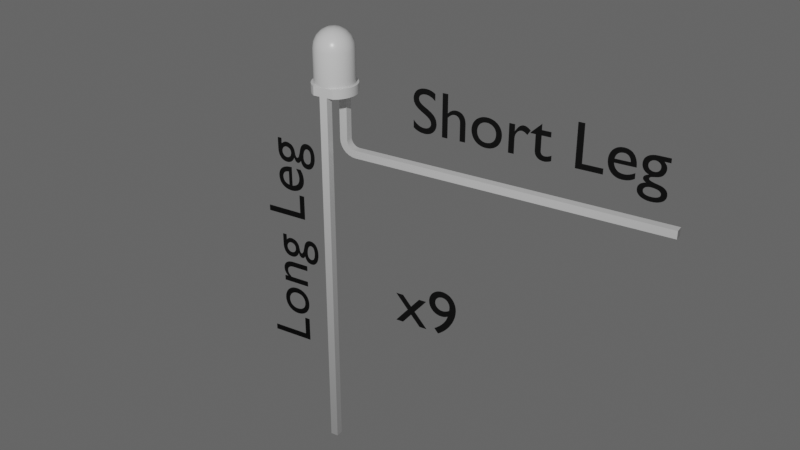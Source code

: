 # Source: led_2.blend  (saved by Blender 5.0.119; exported with 4.5.12 LTS)
import bpy
from mathutils import Matrix  # noqa: F401  (used for matrix-valued properties, if any)

bpy.ops.wm.read_factory_settings(use_empty=True)
scene = bpy.context.scene
scene.name = 'Scene'

# ---- collections
col_collection = bpy.data.collections.new('Collection'); scene.collection.children.link(col_collection)
col_text = bpy.data.collections.new('Text'); scene.collection.children.link(col_text)

# ---- materials (node trees are filled in below, after node groups)
mat_material = bpy.data.materials.new('Material')
mat_material.alpha_threshold = 0.0
mat_material.use_backface_culling_lightprobe_volume = False
mat_material.roughness = 0.5
mat_material.line_color = (0.0, 0.0, 0.0, 1.0)
mat_material_001 = bpy.data.materials.new('Material.001')
mat_material_001.line_color = (0.2639, 0.2639, 0.2639, 0.0)

# ---- node groups
ng_smooth_by_angle = bpy.data.node_groups.new('Smooth by Angle', 'GeometryNodeTree')
_s = ng_smooth_by_angle.interface.new_socket(name='Mesh', in_out='OUTPUT', socket_type='NodeSocketGeometry')
_s = ng_smooth_by_angle.interface.new_socket(name='Mesh', in_out='INPUT', socket_type='NodeSocketGeometry')
_s = ng_smooth_by_angle.interface.new_socket(name='Angle', in_out='INPUT', socket_type='NodeSocketFloat')
_s.subtype = 'ANGLE'
_s.default_value = 0.5236
_s.min_value = 0.0
_s.max_value = 3.142
_s.description = 'Maximum face angle for smooth edges'
_s = ng_smooth_by_angle.interface.new_socket(name='Ignore Sharpness', in_out='INPUT', socket_type='NodeSocketBool')
_s.force_non_field = True
ng_smooth_by_angle.is_modifier = True
_N = ng_smooth_by_angle.nodes; _L = ng_smooth_by_angle.links
n0 = _N.new('GeometryNodeSetShadeSmooth'); n0.name = 'Set Shade Smooth'; n0.location = (120, -80)
n0.domain = 'EDGE'
n1 = _N.new('GeometryNodeSetShadeSmooth'); n1.name = 'Set Shade Smooth.001'; n1.location = (300, -80)
n2 = _N.new('NodeGroupOutput'); n2.name = 'Group Output'; n2.location = (480, -80)
n3 = _N.new('GeometryNodeInputMeshEdgeAngle'); n3.name = 'Edge Angle'; n3.location = (-440, -240)
n4 = _N.new('NodeGroupInput'); n4.name = 'Group Input'; n4.location = (-80, -80)
n5 = _N.new('GeometryNodeInputEdgeSmooth'); n5.name = 'Is Edge Smooth'; n5.location = (-260, -120)
n6 = _N.new('GeometryNodeInputShadeSmooth'); n6.name = 'Is Shade Smooth'; n6.location = (-440, -397)
n7 = _N.new('FunctionNodeCompare'); n7.name = 'Compare'; n7.location = (-260, -260)
n7.operation = 'LESS_EQUAL'
n7.inputs[6].default_value = (0.0, 0.0, 0.0, 0.0)
n7.inputs[7].default_value = (0.0, 0.0, 0.0, 0.0)
n8 = _N.new('FunctionNodeBooleanMath'); n8.name = 'Boolean Math.001'; n8.location = (-80, -260)
n9 = _N.new('NodeGroupInput'); n9.name = 'Group Input.001'; n9.location = (-440, -329)
n10 = _N.new('NodeGroupInput'); n10.name = 'Group Input.002'; n10.location = (-259, -189)
n11 = _N.new('FunctionNodeBooleanMath'); n11.name = 'Boolean Math'; n11.location = (-80, -149)
n11.operation = 'OR'
n12 = _N.new('FunctionNodeBooleanMath'); n12.name = 'Boolean Math.002'; n12.location = (-260, -380)
n12.operation = 'OR'
n13 = _N.new('NodeGroupInput'); n13.name = 'Group Input.003'; n13.location = (-440, -460)
_L.new(n3.outputs[0], n7.inputs[0])
_L.new(n1.outputs[0], n2.inputs[0])
_L.new(n9.outputs[1], n7.inputs[1])
_L.new(n7.outputs[0], n8.inputs[0])
_L.new(n4.outputs[0], n0.inputs[0])
_L.new(n0.outputs[0], n1.inputs[0])
_L.new(n8.outputs[0], n0.inputs[2])
_L.new(n10.outputs[2], n11.inputs[1])
_L.new(n5.outputs[0], n11.inputs[0])
_L.new(n11.outputs[0], n0.inputs[1])
_L.new(n13.outputs[2], n12.inputs[1])
_L.new(n6.outputs[0], n12.inputs[0])
_L.new(n12.outputs[0], n8.inputs[1])
n2.is_active_output = True

# ---- material node trees
mat_material.use_nodes = True; mat_material.node_tree.nodes.clear()
_N = mat_material.node_tree.nodes; _L = mat_material.node_tree.links
n0 = _N.new('ShaderNodeOutputMaterial'); n0.name = 'Material Output'; n0.location = (200, 100)
n1 = _N.new('ShaderNodeBsdfPrincipled'); n1.name = 'Principled BSDF'; n1.location = (-200, 100)
n1.inputs[2].default_value = 0.2923
_L.new(n1.outputs[0], n0.inputs[0])
n0.is_active_output = True
mat_material_001.use_nodes = True; mat_material_001.node_tree.nodes.clear()
_N = mat_material_001.node_tree.nodes; _L = mat_material_001.node_tree.links
n0 = _N.new('ShaderNodeBsdfPrincipled'); n0.name = 'Principled BSDF'; n0.location = (-200, 100)
n0.inputs[0].default_value = (0.0, 0.0, 0.0, 1.0)
n0.inputs[2].default_value = 1.0
n1 = _N.new('ShaderNodeOutputMaterial'); n1.name = 'Material Output'; n1.location = (200, 100)
_L.new(n0.outputs[0], n1.inputs[0])
n1.is_active_output = True

# ---- world
world_world = bpy.data.worlds.new('World'); scene.world = world_world
world_world.use_nodes = True; world_world.node_tree.nodes.clear()
_N = world_world.node_tree.nodes; _L = world_world.node_tree.links
n0 = _N.new('ShaderNodeOutputWorld'); n0.name = 'World Output'; n0.location = (200, 100)
n1 = _N.new('ShaderNodeBackground'); n1.name = 'Background'; n1.location = (-200, 100)
n1.inputs[0].default_value = (0.1364, 0.1364, 0.1364, 1.0)
_L.new(n1.outputs[0], n0.inputs[0])
n0.is_active_output = True
world_world.color = (0.05088, 0.05088, 0.05088)
world_world.sun_shadow_jitter_overblur = 0.0

# ---- cameras
cam_camera = bpy.data.cameras.new('Camera')
cam_camera.clip_end = 100.0
cam_camera.ortho_scale = 7.314

# ---- lights
light_light = bpy.data.lights.new('Light', 'POINT')
light_light.energy = 1000.0
light_light.shadow_soft_size = 0.1

# ---- meshes
me_led_001 = bpy.data.meshes.new('led.001')
me_led_001.from_pydata([(-0.9, -6.661e-17, -0.3), (-1.5, -8.882e-17, -0.8), (-1.266, 0.0, -1.135), (-0.9581, 0.0, -1.404), (-0.5952, 0.0, -1.592), (-0.1978, 0.0, -1.688), (-1.5, -6.661e-17, -0.3), (-0.9, 6.661e-17, 0.3), (-1.5, 8.882e-17, 0.8), (-1.5, 6.661e-17, 0.3), (-1.266, 0.0, 1.135), (-0.9581, 0.0, 1.404), (0.9, -6.661e-17, -0.3), (0.211, 0.0, -1.687), (0.6076, 0.0, -1.588), (0.9691, 0.0, -1.397), (1.275, 0.0, -1.125), (1.506, 0.0, -0.7882), (-0.5952, 0.0, 1.592), (0.9, 6.661e-17, 0.3), (1.5, -6.661e-17, -0.3), (1.651, 0.0, -0.4058), (-0.1978, 0.0, 1.688), (1.7, 0.0, 0.0), (1.5, 6.661e-17, 0.3), (0.211, 0.0, 1.687), (1.651, 0.0, 0.4058), (0.6076, 0.0, 1.588), (1.506, 0.0, 0.7882), (0.9691, 0.0, 1.397), (1.275, 0.0, 1.125), (-0.9, -29.14, -0.3), (-1.5, -29.14, -0.3), (-0.9, -29.14, 0.3), (-1.5, -29.14, 0.3), (0.9, -4.0, 0.3), (0.9, -4.0, -0.3), (0.9, -5.3, 1.0), (0.9, -5.3, 25.0), (0.9, -4.7, 25.0), (0.9, -4.7, 1.0), (0.9, -4.682, 0.8442), (0.9, -4.289, -0.2674), (0.9, -4.156, 0.3176), (0.9, -5.267, 0.7107), (0.9, -4.564, -0.1713), (0.9, -4.304, 0.3693), (0.9, -5.171, 0.436), (0.9, -4.631, 0.6963), (0.9, -4.547, 0.5636), (0.9, -5.016, 0.1895), (0.9, -4.811, -0.01638), (0.9, -4.436, 0.4527), (1.5, -4.0, 0.3), (1.5, -4.0, -0.3), (1.5, -4.156, 0.3176), (1.5, -4.289, -0.2674), (1.5, -4.304, 0.3693), (1.5, -4.564, -0.1713), (1.5, -4.436, 0.4527), (1.5, -4.811, -0.01638), (1.5, -5.016, 0.1895), (1.5, -4.547, 0.5636), (1.5, -4.631, 0.6963), (1.5, -5.171, 0.436), (1.5, -5.267, 0.7107), (1.5, -4.682, 0.8442), (1.5, -5.3, 1.0), (1.5, -4.7, 1.0), (1.5, -5.3, 25.0), (1.5, -4.7, 25.0), (-1.5, 0.7, 0.8), (-1.5, 0.7, 1.837e-16), (-1.5, 0.7, -0.8), (1.123, 0.7, -0.9947), (1.275, 0.7, -1.125), (0.9691, 0.7, -1.397), (0.8521, 0.7, -1.234), (0.6076, 0.7, -1.588), (1.328, 0.7, -0.6971), (1.506, 0.7, -0.7882), (0.5319, 0.7, -1.403), (0.211, 0.7, -1.687), (1.456, 0.7, -0.359), (1.651, 0.7, -0.4058), (0.1808, 0.7, -1.489), (1.5, 0.7, 0.0), (1.7, 0.7, 0.0), (-0.1978, 0.7, -1.688), (-0.1808, 0.7, -1.489), (1.651, 0.7, 0.4058), (1.456, 0.7, 0.359), (-0.5952, 0.7, -1.592), (-0.5319, 0.7, -1.403), (1.506, 0.7, 0.7882), (1.328, 0.7, 0.6971), (-0.9581, 0.7, -1.404), (-0.8521, 0.7, -1.234), (1.275, 0.7, 1.125), (1.123, 0.7, 0.9947), (-1.266, 0.7, -1.135), (-1.123, 0.7, -0.9947), (0.9691, 0.7, 1.397), (0.8521, 0.7, 1.234), (-1.328, 0.7, -0.6971), (0.6076, 0.7, 1.588), (0.5319, 0.7, 1.403), (-1.456, 0.7, -0.359), (0.211, 0.7, 1.687), (0.1808, 0.7, 1.489), (-0.1978, 0.7, 1.688), (-0.1808, 0.7, 1.489), (-0.5952, 0.7, 1.592), (-0.5319, 0.7, 1.403), (-1.123, 0.7, 0.9947), (-1.328, 0.7, 0.6971), (-1.456, 0.7, 0.359), (-0.9581, 0.7, 1.404), (-0.8521, 0.7, 1.234), (-1.266, 0.7, 1.135), (1.5, 3.2, 0.0), (1.456, 3.2, 0.359), (1.328, 3.2, 0.6971), (1.123, 3.2, 0.9947), (0.8521, 3.2, 1.234), (0.5319, 3.2, 1.403), (0.1808, 3.2, 1.489), (-0.1808, 3.2, 1.489), (-0.5319, 3.2, 1.403), (-0.8521, 3.2, 1.234), (-1.123, 3.2, 0.9947), (-1.328, 3.2, 0.6971), (-1.456, 3.2, 0.359), (-1.5, 3.2, 1.837e-16), (-1.456, 3.2, -0.359), (-1.328, 3.2, -0.6971), (-1.123, 3.2, -0.9947), (-0.8521, 3.2, -1.234), (-0.5319, 3.2, -1.403), (-0.1808, 3.2, -1.489), (0.1808, 3.2, -1.489), (0.5319, 3.2, -1.403), (0.8521, 3.2, -1.234), (1.123, 3.2, -0.9947), (1.328, 3.2, -0.6971), (1.456, 3.2, -0.359), (1.462, 3.534, 0.0), (1.351, 3.851, 0.0), (1.407, 3.664, 0.2348), (1.255, 3.664, 0.679), (0.9662, 3.664, 1.05), (1.173, 4.135, 0.0), (1.148, 4.082, 0.394), (0.5731, 3.664, 1.306), (0.9576, 4.082, 0.7454), (0.9352, 4.373, 0.0), (0.8697, 4.414, 0.1451), (0.6508, 4.551, 0.0), (0.1178, 3.664, 1.422), (0.6637, 4.082, 1.016), (0.7754, 4.414, 0.4196), (-0.3502, 3.664, 1.383), (0.2979, 4.082, 1.176), (0.5971, 4.414, 0.6487), (0.3338, 4.662, 0.0), (0.4384, 4.627, 0.1505), (4.592e-17, 4.7, 0.0), (-0.7803, 3.664, 1.194), (-0.1002, 4.082, 1.209), (0.3542, 4.414, 0.8074), (0.3658, 4.627, 0.2847), (-1.126, 3.664, 0.8762), (-0.4875, 4.082, 1.111), (0.07281, 4.414, 0.8787), (0.2535, 4.627, 0.388), (-1.349, 3.664, 0.4632), (-0.8219, 4.082, 0.8928), (-0.2164, 4.414, 0.8547), (0.1138, 4.627, 0.4493), (-1.427, 3.664, 1.747e-16), (-1.067, 4.082, 0.5776), (-0.4822, 4.414, 0.7381), (-0.03828, 4.627, 0.4619), (-1.349, 3.664, -0.4632), (-1.197, 4.082, 0.1997), (-0.6958, 4.414, 0.5415), (-0.1862, 4.627, 0.4245), (-1.126, 3.664, -0.8762), (-1.197, 4.082, -0.1997), (-0.8339, 4.414, 0.2863), (-0.3139, 4.627, 0.341), (-0.7803, 3.664, -1.194), (-1.067, 4.082, -0.5776), (-0.8817, 4.414, 1.08e-16), (-0.4077, 4.627, 0.2206), (-0.3502, 3.664, -1.383), (-0.8219, 4.082, -0.8928), (-0.8339, 4.414, -0.2863), (-0.4572, 4.627, 0.07629), (0.1178, 3.664, -1.422), (-0.4875, 4.082, -1.111), (-0.6958, 4.414, -0.5415), (-0.4572, 4.627, -0.07629), (0.5731, 3.664, -1.306), (-0.1002, 4.082, -1.209), (-0.4822, 4.414, -0.7381), (-0.4077, 4.627, -0.2206), (0.9662, 3.664, -1.05), (0.2979, 4.082, -1.176), (-0.2164, 4.414, -0.8547), (-0.3139, 4.627, -0.341), (1.255, 3.664, -0.679), (0.6637, 4.082, -1.016), (0.07281, 4.414, -0.8787), (-0.1862, 4.627, -0.4245), (1.407, 3.664, -0.2348), (0.9576, 4.082, -0.7454), (0.3542, 4.414, -0.8074), (-0.03828, 4.627, -0.4619), (1.148, 4.082, -0.394), (0.5971, 4.414, -0.6487), (0.1138, 4.627, -0.4493), (0.7754, 4.414, -0.4196), (0.2535, 4.627, -0.388), (0.8697, 4.414, -0.1451), (0.3658, 4.627, -0.2847), (0.4384, 4.627, -0.1505)], [], [(0, 1, 2), (0, 2, 3), (0, 3, 4), (0, 4, 5), (0, 6, 1), (7, 8, 9), (10, 8, 7), (11, 10, 7), (12, 5, 13), (12, 13, 14), (12, 14, 15), (12, 15, 16), (12, 0, 5), (17, 12, 16), (18, 11, 7), (19, 7, 0), (19, 0, 12), (20, 12, 17), (21, 20, 17), (22, 7, 19), (22, 18, 7), (23, 20, 21), (24, 20, 23), (25, 22, 19), (26, 24, 23), (27, 25, 19), (28, 19, 24), (28, 24, 26), (29, 27, 19), (30, 19, 28), (30, 29, 19), (31, 32, 6), (31, 6, 0), (33, 31, 0), (33, 0, 7), (34, 33, 7), (34, 7, 9), (35, 19, 12), (36, 35, 12), (37, 38, 39), (37, 39, 40), (37, 40, 41), (42, 43, 35), (42, 35, 36), (44, 37, 41), (45, 46, 43), (45, 43, 42), (47, 48, 49), (47, 41, 48), (47, 44, 41), (50, 47, 49), (51, 52, 46), (51, 49, 52), (51, 46, 45), (51, 50, 49), (35, 53, 24), (35, 24, 19), (54, 36, 12), (54, 12, 20), (53, 54, 20), (53, 20, 24), (55, 56, 54), (55, 54, 53), (57, 58, 56), (57, 56, 55), (59, 60, 58), (59, 58, 57), (61, 59, 62), (61, 60, 59), (63, 61, 62), (64, 61, 63), (65, 63, 66), (65, 64, 63), (67, 66, 68), (67, 65, 66), (69, 68, 70), (69, 67, 68), (36, 56, 42), (54, 56, 36), (42, 58, 45), (56, 58, 42), (45, 60, 51), (58, 60, 45), (51, 61, 50), (60, 61, 51), (50, 64, 47), (61, 64, 50), (47, 65, 44), (64, 65, 47), (44, 67, 37), (65, 67, 44), (69, 38, 37), (69, 37, 67), (70, 39, 38), (70, 38, 69), (39, 70, 68), (39, 68, 40), (53, 43, 55), (35, 43, 53), (55, 46, 57), (43, 46, 55), (57, 52, 59), (46, 52, 57), (59, 49, 62), (52, 49, 59), (62, 48, 63), (49, 48, 62), (63, 41, 66), (48, 41, 63), (66, 40, 68), (41, 40, 66), (9, 8, 71), (9, 71, 72), (6, 72, 73), (6, 9, 72), (1, 6, 73), (32, 31, 33, 34), (32, 34, 9), (32, 9, 6), (74, 75, 76), (77, 76, 78), (77, 74, 76), (79, 80, 75), (79, 75, 74), (81, 77, 78), (82, 81, 78), (83, 84, 80), (83, 80, 79), (85, 81, 82), (86, 87, 84), (86, 84, 83), (88, 85, 82), (89, 85, 88), (90, 87, 86), (91, 90, 86), (92, 89, 88), (93, 89, 92), (94, 90, 91), (95, 94, 91), (96, 93, 92), (97, 93, 96), (98, 94, 95), (99, 98, 95), (100, 101, 97), (100, 97, 96), (102, 99, 103), (102, 98, 99), (73, 104, 101), (73, 101, 100), (105, 102, 103), (105, 103, 106), (107, 104, 73), (108, 105, 106), (108, 106, 109), (72, 107, 73), (110, 108, 109), (110, 109, 111), (112, 110, 111), (112, 111, 113), (71, 114, 115), (71, 115, 116), (71, 116, 72), (117, 112, 113), (117, 113, 118), (119, 114, 71), (119, 118, 114), (119, 117, 118), (91, 86, 120), (91, 120, 121), (95, 121, 122), (95, 91, 121), (99, 122, 123), (99, 123, 124), (99, 95, 122), (103, 99, 124), (106, 124, 125), (106, 103, 124), (109, 125, 126), (109, 106, 125), (111, 126, 127), (111, 109, 126), (113, 127, 128), (113, 111, 127), (118, 128, 129), (118, 113, 128), (114, 129, 130), (114, 130, 131), (114, 118, 129), (115, 114, 131), (116, 115, 131), (116, 131, 132), (72, 116, 132), (72, 132, 133), (107, 72, 133), (107, 133, 134), (104, 107, 134), (104, 134, 135), (101, 104, 135), (101, 135, 136), (101, 136, 137), (97, 101, 137), (93, 137, 138), (93, 97, 137), (89, 138, 139), (89, 93, 138), (85, 139, 140), (85, 89, 139), (81, 140, 141), (81, 85, 140), (77, 141, 142), (77, 81, 141), (74, 142, 143), (74, 143, 144), (74, 77, 142), (79, 144, 145), (79, 74, 144), (83, 79, 145), (86, 145, 120), (86, 83, 145), (120, 146, 121), (145, 146, 120), (147, 148, 146), (146, 148, 121), (121, 149, 122), (122, 149, 123), (148, 149, 121), (123, 150, 124), (149, 150, 123), (151, 152, 147), (147, 152, 148), (148, 152, 149), (124, 153, 125), (150, 153, 124), (149, 154, 150), (152, 154, 149), (155, 156, 151), (157, 156, 155), (151, 156, 152), (125, 158, 126), (126, 158, 127), (153, 158, 125), (154, 159, 150), (150, 159, 153), (156, 160, 152), (152, 160, 154), (127, 161, 128), (158, 161, 127), (153, 162, 158), (159, 162, 153), (154, 163, 159), (160, 163, 154), (164, 165, 157), (166, 165, 164), (156, 165, 160), (157, 165, 156), (128, 167, 129), (129, 167, 130), (161, 167, 128), (162, 168, 158), (158, 168, 161), (159, 169, 162), (163, 169, 159), (160, 170, 163), (165, 170, 160), (166, 170, 165), (130, 171, 131), (167, 171, 130), (161, 172, 167), (168, 172, 161), (162, 173, 168), (169, 173, 162), (170, 174, 163), (163, 174, 169), (166, 174, 170), (131, 175, 132), (171, 175, 131), (172, 176, 167), (167, 176, 171), (173, 177, 168), (168, 177, 172), (174, 178, 169), (169, 178, 173), (166, 178, 174), (132, 179, 133), (133, 179, 134), (175, 179, 132), (176, 180, 171), (171, 180, 175), (172, 181, 176), (177, 181, 172), (178, 182, 173), (173, 182, 177), (166, 182, 178), (179, 183, 134), (134, 183, 135), (175, 184, 179), (180, 184, 175), (181, 185, 176), (176, 185, 180), (177, 186, 181), (166, 186, 182), (182, 186, 177), (135, 187, 136), (183, 187, 135), (179, 188, 183), (184, 188, 179), (180, 189, 184), (185, 189, 180), (166, 190, 186), (181, 190, 185), (186, 190, 181), (187, 191, 136), (136, 191, 137), (137, 191, 138), (183, 192, 187), (188, 192, 183), (184, 193, 188), (189, 193, 184), (166, 194, 190), (185, 194, 189), (190, 194, 185), (138, 195, 139), (191, 195, 138), (187, 196, 191), (192, 196, 187), (188, 197, 192), (193, 197, 188), (194, 198, 189), (166, 198, 194), (189, 198, 193), (139, 199, 140), (140, 199, 141), (195, 199, 139), (191, 200, 195), (196, 200, 191), (192, 201, 196), (197, 201, 192), (166, 202, 198), (198, 202, 193), (193, 202, 197), (199, 203, 141), (141, 203, 142), (195, 204, 199), (200, 204, 195), (201, 205, 196), (196, 205, 200), (197, 206, 201), (202, 206, 197), (166, 206, 202), (142, 207, 143), (203, 207, 142), (204, 208, 199), (199, 208, 203), (200, 209, 204), (205, 209, 200), (206, 210, 201), (201, 210, 205), (166, 210, 206), (207, 211, 143), (143, 211, 144), (144, 211, 145), (203, 212, 207), (208, 212, 203), (209, 213, 204), (204, 213, 208), (205, 214, 209), (210, 214, 205), (166, 214, 210), (145, 215, 146), (146, 215, 147), (211, 215, 145), (207, 216, 211), (212, 216, 207), (208, 217, 212), (213, 217, 208), (209, 218, 213), (214, 218, 209), (166, 218, 214), (216, 219, 211), (147, 219, 151), (215, 219, 147), (211, 219, 215), (212, 220, 216), (217, 220, 212), (213, 221, 217), (218, 221, 213), (166, 221, 218), (216, 222, 219), (220, 222, 216), (166, 223, 221), (217, 223, 220), (221, 223, 217), (151, 224, 155), (155, 224, 157), (219, 224, 151), (222, 224, 219), (166, 225, 223), (220, 225, 222), (223, 225, 220), (157, 226, 164), (164, 226, 166), (166, 226, 225), (224, 226, 157), (222, 226, 224), (225, 226, 222), (2, 1, 73), (2, 73, 100), (3, 100, 96), (3, 2, 100), (4, 96, 92), (4, 3, 96), (5, 92, 88), (5, 4, 92), (13, 88, 82), (13, 5, 88), (14, 82, 78), (14, 13, 82), (15, 78, 76), (15, 14, 78), (16, 76, 75), (16, 15, 76), (17, 75, 80), (17, 16, 75), (21, 80, 84), (21, 17, 80), (23, 84, 87), (23, 21, 84), (26, 87, 90), (26, 90, 94), (26, 23, 87), (28, 94, 98), (28, 26, 94), (30, 98, 102), (30, 28, 98), (29, 102, 105), (29, 30, 102), (27, 105, 108), (27, 29, 105), (25, 108, 110), (25, 27, 108), (22, 110, 112), (22, 25, 110), (18, 112, 117), (18, 22, 112), (11, 117, 119), (11, 18, 117), (10, 119, 71), (10, 11, 119), (8, 10, 71)])
me_led_001.polygons.foreach_set('use_smooth', [True] * 449)
me_led_001.materials.append(mat_material)
me_led_001.update()

# ---- curves / text
txt_text = bpy.data.curves.new('Text', 'FONT')
txt_text.dimensions = '2D'
txt_text.body = 'Long Leg'
txt_text.materials.append(mat_material_001)
txt_text_001 = bpy.data.curves.new('Text.001', 'FONT')
txt_text_001.dimensions = '2D'
txt_text_001.body = 'Short Leg'
txt_text_001.materials.append(mat_material_001)
txt_text_002 = bpy.data.curves.new('Text.002', 'FONT')
txt_text_002.dimensions = '2D'
txt_text_002.body = 'x9'
txt_text_002.materials.append(mat_material_001)

# ---- objects
ob_light = bpy.data.objects.new('Light', light_light)
ob_camera = bpy.data.objects.new('Camera', cam_camera)
ob_led_001 = bpy.data.objects.new('led.001', me_led_001)
ob_text = bpy.data.objects.new('Text', txt_text)
ob_text_001 = bpy.data.objects.new('Text.001', txt_text_001)
ob_text_002 = bpy.data.objects.new('Text.002', txt_text_002)

# ---- transforms, parenting, visibility, modifiers, constraints
ob_light.location = (-4.656, -2.032, 3.173)
ob_light.rotation_euler = (0.6503, 0.05522, 1.866)
ob_light.lock_rotations_4d = False
ob_light.empty_display_type = 'ARROWS'
ob_light.color = (0.0, 0.0, 0.0, 0.0)
ob_light.lineart.crease_threshold = 0.0
ob_camera.location = (-9.315, -6.406, 4.282)
ob_camera.rotation_euler = (1.088, -9.985e-08, 5.253)
ob_camera.lock_rotations_4d = False
ob_camera.empty_display_type = 'ARROWS'
ob_camera.color = (0.0, 0.0, 0.0, 0.0)
ob_camera.display_type = 'WIRE'
ob_camera.lineart.crease_threshold = 0.0
ob_led_001.location = (0.0, 0.0, 0.0)
ob_led_001.rotation_euler = (1.571, -0.0, 0.0)
ob_led_001.scale = (0.1538, 0.1538, 0.1538)
_m = ob_led_001.modifiers.new('Smooth by Angle', 'NODES')
_m.node_group = ng_smooth_by_angle
_m.use_pin_to_last = True
_m.show_group_selector = False
ob_text.location = (-0.1849, 0.3415, -3.269)
ob_text.rotation_euler = (-0.0, 4.712, 0.0)
ob_text.scale = (0.7294, 0.7294, 0.7294)
ob_text_001.location = (0.2002, -0.8332, -0.3487)
ob_text_001.rotation_euler = (1.571, -4.371e-08, 4.712)
ob_text_001.scale = (0.7294, 0.7294, 0.7294)
ob_text_002.location = (-0.8611, -1.287, -2.019)
ob_text_002.rotation_euler = (1.571, -4.371e-08, 4.712)
ob_text_002.scale = (0.7294, 0.7294, 0.7294)

# ---- collection membership
col_collection.objects.link(ob_light)
col_collection.objects.link(ob_camera)
col_collection.objects.link(ob_led_001)
col_text.objects.link(ob_text)
col_text.objects.link(ob_text_001)
col_text.objects.link(ob_text_002)

# ---- scene / render settings (as saved in the file)
scene.camera = ob_camera
scene.frame_start = 1; scene.frame_end = 250; scene.frame_set(1)
scene.render.engine = 'BLENDER_EEVEE_NEXT'
scene.render.film_transparent = True
scene.render.use_freestyle = True
scene.render.bake_bias = 0.0
scene.render.bake_samples = 0
scene.render.line_thickness = 2.0
scene.cycles.sampling_pattern = 'TABULATED_SOBOL'
scene.eevee.use_volume_custom_range = False
bpy.context.view_layer.update()
